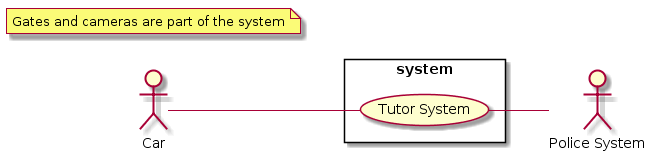

The diagram above was rendered by PlantUML. Its source (embedded in the PNG):
@startuml
left to right direction
skinparam packageStyle rectangle

:Car: as c
:Police System: as ps

rectangle system {
	(Tutor System) as ts
}

c -- ts
ts -- ps

note "Gates and cameras are part of the system" as n
@enduml